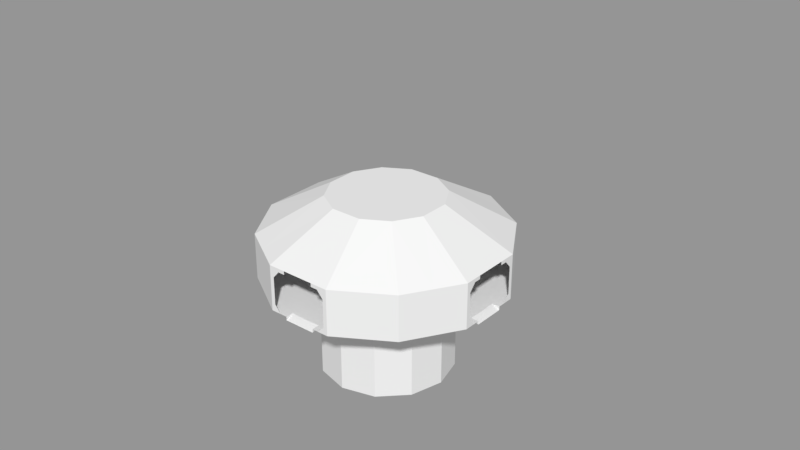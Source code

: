 # Source: internals2.blend  (saved by Blender 2.78.0; exported with 4.5.12 LTS)
import bpy
from mathutils import Matrix  # noqa: F401  (used for matrix-valued properties, if any)

bpy.ops.wm.read_factory_settings(use_empty=True)
scene = bpy.context.scene
scene.name = 'Scene'

# ---- collections
col_collection_2 = bpy.data.collections.new('Collection 2'); scene.collection.children.link(col_collection_2)

# ---- meshes
me_plane_001 = bpy.data.meshes.new('Plane.001')
me_plane_001.from_pydata([(12.0, 2.15, 1.611), (12.0, 2.516, 1.611), (12.0, -2.15, 2.321), (12.0, -1.403, 2.967), (12.0, -2.15, 1.598), (12.0, -2.516, 0.0), (12.0, 1.403, 2.967), (12.0, 2.15, 2.321), (12.0, -2.516, 2.967), (12.0, -2.516, 3.372), (2.321, -2.15, 12.0), (2.967, -1.403, 12.0), (2.967, 2.15, 12.0), (2.967, 1.403, 12.0), (2.321, 2.15, 12.0), (12.0, 2.15, 2.967), (3.372, 2.15, 12.0), (8.739, 2.15, 8.739), (0.0, -2.516, 12.0), (3.372, -2.516, 12.0), (0.0, 2.516, 12.0), (8.739, -2.516, 8.739), (12.0, 2.516, 4.361e-09), (2.967, -2.516, 12.0), (12.0, 2.15, 3.372), (5.843, 2.15, 3.373), (3.373, 2.15, 5.843), (0.0, 2.15, 6.747), (6.747, 2.15, 0.0), (0.0, 0.578, 6.995), (3.622, 0.578, 6.091), (6.091, 0.578, 3.622), (6.995, 0.578, 0.0), (0.0, 2.15, 6.995), (3.622, 2.15, 6.091), (6.995, 2.15, 0.0), (6.091, 2.15, 3.622), (6.747, 0.578, 0.0), (0.0, 0.578, 6.747), (3.373, 0.578, 5.843), (5.843, 0.578, 3.373), (5.843, 11.98, 3.373), (3.373, 11.98, 5.843), (0.0, 11.98, 6.747), (6.747, 11.98, 0.0), (0.0, 11.98, 0.0), (0.1959, 1.948, 6.946), (3.426, 1.948, 6.14), (3.426, 0.7799, 6.14), (0.1959, 0.7799, 6.946), (3.764, 1.948, 5.948), (5.948, 1.948, 3.764), (5.948, 0.7799, 3.764), (3.764, 0.7799, 5.948), (6.14, 1.948, 3.426), (6.946, 1.948, 0.1959), (6.946, 0.7799, 0.1959), (6.14, 0.7799, 3.426), (0.195, 0.7799, 6.694), (0.195, 1.948, 6.694), (3.178, 1.948, 5.895), (3.178, 0.7799, 5.895), (3.516, 0.7799, 5.7), (3.516, 1.948, 5.7), (5.7, 1.948, 3.516), (5.7, 0.7799, 3.516), (5.895, 0.7799, 3.178), (5.895, 1.948, 3.178), (6.694, 1.948, 0.195), (6.694, 0.7799, 0.195), (0.0, -6.204, 0.0), (4.117, -6.204, 4.117), (5.605, -6.204, 0.0), (0.0, -6.204, 5.605), (5.605, -6.204, 1.575), (1.575, -6.204, 5.605), (6.056, -2.516, 10.37), (10.37, -2.516, 6.056), (9.749, 2.15, 0.0), (10.5, 2.15, 0.0), (11.25, 2.15, 0.0), (8.998, 2.15, 0.0), (8.248, 2.15, 0.0), (7.497, 2.15, 0.0), (12.0, 2.15, 1.611), (6.315, 2.15, 1.611), (6.722, 2.15, 3.223), (7.602, 2.15, 3.073), (8.482, 2.15, 2.922), (9.361, 2.15, 2.772), (10.24, 2.15, 2.621), (11.12, 2.15, 2.471), (11.19, 2.15, 1.611), (10.38, 2.15, 1.611), (9.564, 2.15, 1.611), (8.751, 2.15, 1.611), (7.939, 2.15, 1.611), (7.127, 2.15, 1.611), (12.0, 2.516, 1.611), (0.0, 2.15, 11.25), (1.611, 2.15, 6.593), (0.0, 2.15, 8.998), (0.0, 2.15, 9.749), (1.611, 2.15, 6.315), (0.0, 2.15, 7.497), (0.0, 2.15, 8.248), (0.0, 2.15, 10.5), (1.611, 2.15, 12.0), (3.223, 2.15, 6.722), (3.073, 2.15, 7.602), (2.922, 2.15, 8.482), (2.772, 2.15, 9.361), (2.621, 2.15, 10.24), (2.471, 2.15, 11.12), (1.611, 2.15, 11.19), (1.611, 2.15, 10.38), (1.611, 2.15, 9.564), (1.611, 2.15, 8.751), (1.611, 2.15, 7.939), (1.611, 2.15, 7.127), (1.611, 2.516, 12.0), (2.321, -2.516, 12.0), (1.612, -2.516, 12.0), (1.612, -2.15, 12.0), (12.0, -2.516, 1.526), (12.0, -2.516, 1.598)], [], [(86, 25, 85, 97, 96, 95, 94, 93, 92, 84, 7, 91, 90, 89, 88, 87), (13, 14, 12), (19, 23, 11, 13, 12, 16), (2, 4, 125, 8), (3, 2, 8), (6, 3, 8, 9, 24, 15), (6, 15, 7), (11, 23, 10), (16, 17, 21, 76, 19), (17, 24, 9, 77, 21), (30, 48, 49, 29), (53, 62, 63, 50), (52, 51, 64, 65), (51, 50, 63, 64), (37, 40, 66, 69), (21, 77, 9, 74, 71), (40, 31, 30, 39), (27, 43, 42, 26, 103), (26, 42, 41, 25), (25, 41, 44, 28, 85), (44, 41, 42, 43, 45), (56, 55, 68, 69), (25, 85, 28, 68, 67), (57, 66, 67, 54), (34, 47, 48, 30), (33, 46, 47, 34, 100), (29, 49, 46, 33), (34, 50, 51, 36), (36, 51, 52, 31), (31, 52, 53, 30), (30, 53, 50, 34), (32, 56, 57, 31), (35, 55, 56, 32), (98, 92, 80, 22), (31, 57, 54, 36), (38, 27, 59, 58), (47, 46, 59, 60), (26, 39, 61, 60), (39, 30, 29, 38), (39, 26, 63, 62), (26, 25, 64, 63), (25, 40, 65, 64), (40, 39, 62, 65), (40, 25, 67, 66), (28, 37, 69, 68), (55, 54, 67, 68), (39, 38, 58, 61), (48, 47, 60, 61), (49, 58, 59, 46), (19, 75, 73, 18, 122, 121, 23), (5, 72, 74, 9, 8, 125, 124), (70, 73, 75, 71, 74, 72), (21, 71, 75, 19, 76), (12, 14, 113, 112, 111, 110, 109, 108, 26), (25, 86, 87, 88, 89, 90, 91, 7, 15), (99, 114, 120, 20), (15, 24, 17, 16, 12, 26, 25), (37, 32, 31, 40), (36, 54, 55, 35), (92, 93, 94, 95, 96, 97, 85, 28, 83, 82, 81, 78, 79, 80), (98, 1, 0, 84, 92), (27, 103, 26, 60, 59), (27, 103, 119, 118, 117, 116, 115, 114, 99, 106, 102, 101, 105, 104), (114, 107, 120), (107, 114, 115, 116, 117, 118, 119, 103, 26, 108, 109, 110, 111, 112, 113, 14), (121, 10, 23), (122, 123, 10, 121)])
_uv = me_plane_001.uv_layers.new(name='UVMap')
_uv.uv.foreach_set('vector', [0.6943, 0.6816, 0.71, 0.6924, 0.6758, 0.7119, 0.6631, 0.7002, 0.6504, 0.6875, 0.6387, 0.6748, 0.626, 0.6631, 0.6143, 0.6504, 0.6006, 0.6377, 0.5879, 0.625, 0.5986, 0.6143, 0.6152, 0.625, 0.6309, 0.6367, 0.6465, 0.6475, 0.6631, 0.6592, 0.6787, 0.6709, 0.6611, 0.4746, 0.6904, 0.4502, 0.6904, 0.4746, 0.5117, 0.4902, 0.5117, 0.4746, 0.5537, 0.4746, 0.6611, 0.4746, 0.6904, 0.4746, 0.6904, 0.4902, 0.5312, 0.04004, 0.5312, 0.06771, 0.5176, 0.06788, 0.5176, 0.01562, 0.5605, 0.01562, 0.5312, 0.04004, 0.5176, 0.01562, 0.668, 0.01562, 0.5605, 0.01562, 0.5176, 0.01562, 0.5176, 0.0, 0.6963, 0.0, 0.6963, 0.01562, 0.668, 0.01562, 0.6963, 0.01562, 0.6963, 0.04004, 0.5537, 0.4746, 0.5117, 0.4746, 0.5254, 0.4502, 0.0, 0.7432, 0.251, 0.7432, 0.251, 1.0, 0.1279, 1.0, 0.0, 1.0, 0.251, 0.7432, 0.501, 0.7432, 0.501, 1.0, 0.3789, 1.0, 0.251, 1.0, 0.3799, 0.8613, 0.3721, 0.8691, 0.2441, 0.8691, 0.2363, 0.8613, 0.335, 0.8838, 0.3213, 0.8838, 0.3213, 0.8389, 0.335, 0.8389, 0.4488, 0.7252, 0.4936, 0.7252, 0.4936, 0.7387, 0.4488, 0.7387, 0.3818, 0.8066, 0.3818, 0.9248, 0.3682, 0.9248, 0.3682, 0.8066, 0.4033, 0.8086, 0.4033, 0.9434, 0.3955, 0.9355, 0.3955, 0.8164, 0.3548, 0.3684, 0.2517, 0.4307, 0.1487, 0.493, 0.06072, 0.2153, 0.1582, 0.1582, 0.2627, 0.7891, 0.2666, 0.7764, 0.3936, 0.8213, 0.3896, 0.834, 0.002649, 0.499, 0.3794, 0.499, 0.3794, 0.6328, 0.00265, 0.6328, 0.002066, 0.5659, 0.00265, 0.6328, 0.3794, 0.6328, 0.3794, 0.7666, 0.002649, 0.7666, 0.002649, 0.7666, 0.3794, 0.7666, 0.3794, 0.9005, 0.00265, 0.9005, 0.0003137, 0.7667, 0.7577, 0.611, 0.723, 0.7404, 0.6283, 0.8351, 0.499, 0.8697, 0.499, 0.611, 0.3887, 0.5361, 0.3975, 0.5801, 0.3877, 0.582, 0.3799, 0.5381, 0.3184, 0.9453, 0.3184, 0.875, 0.3184, 0.8115, 0.3262, 0.8193, 0.3262, 0.9375, 0.375, 0.8506, 0.375, 0.8369, 0.4199, 0.8369, 0.4199, 0.8506, 0.3799, 0.9219, 0.3721, 0.9141, 0.3721, 0.8691, 0.3799, 0.8613, 0.2363, 0.9219, 0.2441, 0.9141, 0.3721, 0.9141, 0.3799, 0.9219, 0.2998, 0.9219, 0.2363, 0.8613, 0.2441, 0.8691, 0.2441, 0.9141, 0.2363, 0.9219, 0.3242, 0.9297, 0.3164, 0.9219, 0.3164, 0.8037, 0.3242, 0.7959, 0.3242, 0.7959, 0.3164, 0.8037, 0.2715, 0.8037, 0.2637, 0.7959, 0.2637, 0.7959, 0.2715, 0.8037, 0.2715, 0.9219, 0.2637, 0.9297, 0.2637, 0.9297, 0.2715, 0.9219, 0.3164, 0.9219, 0.3242, 0.9297, 0.3252, 0.79, 0.333, 0.7979, 0.333, 0.9258, 0.3252, 0.9336, 0.3857, 0.79, 0.3779, 0.7979, 0.333, 0.7979, 0.3252, 0.79, 0.7393, 0.7275, 0.7051, 0.7275, 0.708, 0.665, 0.7393, 0.665, 0.3252, 0.9336, 0.333, 0.9258, 0.3779, 0.9258, 0.3857, 0.9336, 0.4403, 0.9007, 0.3801, 0.9007, 0.3878, 0.893, 0.4326, 0.893, 0.3672, 0.9043, 0.2402, 0.9111, 0.2412, 0.9023, 0.3594, 0.8936, 0.3801, 0.7668, 0.4403, 0.7668, 0.4326, 0.7745, 0.3878, 0.7745, 0.3896, 0.834, 0.3936, 0.8213, 0.4844, 0.9326, 0.4756, 0.9365, 0.4209, 0.9268, 0.3604, 0.9268, 0.3682, 0.9189, 0.4131, 0.9189, 0.3604, 0.9268, 0.3604, 0.793, 0.3682, 0.8008, 0.3682, 0.9189, 0.3604, 0.793, 0.4209, 0.793, 0.4131, 0.8008, 0.3682, 0.8008, 0.4209, 0.793, 0.4209, 0.9268, 0.4131, 0.9189, 0.4131, 0.8008, 0.4258, 0.8467, 0.3652, 0.8467, 0.373, 0.8389, 0.418, 0.8389, 0.2793, 0.7939, 0.3398, 0.7939, 0.332, 0.8018, 0.2871, 0.8018, 0.3848, 0.8037, 0.3779, 0.9316, 0.3672, 0.9238, 0.376, 0.8057, 0.4403, 0.7668, 0.4403, 0.9007, 0.4326, 0.893, 0.4326, 0.7745, 0.3701, 0.7861, 0.415, 0.7861, 0.415, 0.7998, 0.3701, 0.7998, 0.3018, 0.874, 0.3037, 0.8643, 0.3477, 0.8721, 0.3457, 0.8818, 0.4983, 0.1296, 0.2153, 0.06072, 0.2153, 0.0003137, 0.4983, 0.0003138, 0.4983, 0.06214, 0.4983, 0.0893, 0.4983, 0.1141, 0.000314, 0.4983, 0.0003137, 0.2153, 0.06072, 0.2153, 0.1296, 0.4983, 0.1141, 0.4983, 0.06159, 0.4983, 0.05882, 0.4983, 0.0003137, 0.0003137, 0.2153, 0.0003137, 0.2153, 0.06072, 0.1582, 0.1582, 0.06072, 0.2153, 0.0003137, 0.2153, 0.3684, 0.3548, 0.1582, 0.1582, 0.2153, 0.06072, 0.493, 0.1487, 0.4307, 0.2517, 0.8867, 0.6045, 0.8975, 0.6143, 0.8809, 0.625, 0.8643, 0.6367, 0.8496, 0.6475, 0.834, 0.6592, 0.8184, 0.6709, 0.8018, 0.6816, 0.7852, 0.6924, 0.71, 0.6924, 0.6943, 0.6816, 0.6787, 0.6709, 0.6631, 0.6592, 0.6465, 0.6475, 0.6309, 0.6367, 0.6152, 0.625, 0.5986, 0.6143, 0.6094, 0.6045, 0.6796, 0.8704, 0.7414, 0.8704, 0.7402, 0.9045, 0.6785, 0.9024, 0.6094, 0.6045, 0.6152, 0.5977, 0.748, 0.5664, 0.8799, 0.5977, 0.8867, 0.6045, 0.7852, 0.6924, 0.71, 0.6924, 0.1309, 0.8135, 0.127, 0.8047, 0.2666, 0.7764, 0.2627, 0.7891, 0.3857, 0.9336, 0.3779, 0.9258, 0.3779, 0.7979, 0.3857, 0.79, 0.6006, 0.6377, 0.6143, 0.6504, 0.626, 0.6631, 0.6387, 0.6748, 0.6504, 0.6875, 0.6631, 0.7002, 0.6758, 0.7119, 0.6455, 0.7305, 0.6328, 0.7197, 0.6211, 0.708, 0.6094, 0.6963, 0.5986, 0.6846, 0.5869, 0.6729, 0.5752, 0.6621, 0.6816, 0.7578, 0.6816, 0.7578, 0.6816, 0.7715, 0.6816, 0.7715, 0.6504, 0.7715, 0.3801, 0.9007, 0.3801, 0.8368, 0.3801, 0.7668, 0.3878, 0.7745, 0.3878, 0.893, 0.8506, 0.7305, 0.8203, 0.7119, 0.833, 0.7002, 0.8457, 0.6875, 0.8584, 0.6748, 0.8701, 0.6631, 0.8818, 0.6504, 0.8955, 0.6377, 0.9209, 0.6621, 0.9082, 0.6729, 0.8975, 0.6846, 0.8867, 0.6963, 0.875, 0.708, 0.8633, 0.7197, 0.6777, 0.5996, 0.6904, 0.6279, 0.6777, 0.6338, 0.9072, 0.625, 0.8955, 0.6377, 0.8818, 0.6504, 0.8701, 0.6631, 0.8584, 0.6748, 0.8457, 0.6875, 0.833, 0.7002, 0.8203, 0.7119, 0.7852, 0.6924, 0.8018, 0.6816, 0.8184, 0.6709, 0.834, 0.6592, 0.8496, 0.6475, 0.8643, 0.6367, 0.8809, 0.625, 0.8975, 0.6143, 0.5117, 0.4499, 0.5254, 0.4502, 0.5117, 0.4746, 0.5117, 0.4229, 0.5254, 0.4231, 0.5254, 0.4502, 0.5117, 0.4499])
me_plane_001.use_remesh_preserve_volume = False
me_plane_001.use_remesh_preserve_attributes = False
me_plane_001.use_mirror_vertex_groups = False
me_plane_001.update()
me_plane_012 = bpy.data.meshes.new('Plane.012')
me_plane_012.from_pydata([(-0.2168, -2.15, -2.321), (-0.2168, -1.403, -2.967), (-0.2168, -2.15, -1.611), (-0.2168, -2.516, -1.611), (-0.2168, 1.403, -2.967), (-0.2168, 2.15, -2.321), (-0.2168, 2.15, -1.611), (-0.2168, 2.516, -1.611), (-0.2168, -2.15, 2.321), (-0.2168, -1.403, 2.967), (-0.2168, -2.15, 1.611), (-0.2168, -2.516, 1.611), (-0.2168, 1.403, 2.967), (-0.2168, 2.15, 2.321), (-0.2168, 2.15, 1.611), (-0.2168, 2.516, 1.611), (0.2168, -2.15, -2.321), (0.2168, -1.403, -2.967), (0.2168, -2.15, -1.611), (0.2168, -2.516, -1.611), (0.2168, 1.403, -2.967), (0.2168, 2.15, -2.321), (0.2168, 2.15, -1.611), (0.2168, 2.516, -1.611), (0.2168, -2.15, 2.321), (0.2168, -1.403, 2.967), (0.2168, -2.15, 1.611), (0.2168, -2.516, 1.611), (0.2168, 1.403, 2.967), (0.2168, 2.15, 2.321), (0.2168, 2.15, 1.611), (0.2168, 2.516, 1.611)], [], [(16, 17, 20, 21, 22, 23, 31, 30, 29, 28, 25, 24, 26, 27, 19, 18), (13, 29, 30, 14), (4, 20, 17, 1), (9, 25, 28, 12), (5, 21, 20, 4), (11, 27, 26, 10), (0, 16, 18, 2), (3, 19, 27, 11), (12, 28, 29, 13), (8, 24, 25, 9), (10, 26, 24, 8), (6, 22, 21, 5), (1, 17, 16, 0), (2, 18, 19, 3), (7, 23, 22, 6), (14, 30, 31, 15), (0, 2, 3, 11, 10, 8, 9, 12, 13, 14, 15, 7, 6, 5, 4, 1), (15, 31, 23, 7)])
_uv = me_plane_012.uv_layers.new(name='UVMap')
_uv.uv.foreach_set('vector', [0.05535, 0.4678, 0.0008176, 0.4047, 0.0008177, 0.1678, 0.05535, 0.1047, 0.1153, 0.1047, 0.1153, 0.07385, 0.3873, 0.07385, 0.3873, 0.1047, 0.4472, 0.1047, 0.5018, 0.1678, 0.5018, 0.4047, 0.4472, 0.4678, 0.3873, 0.4678, 0.3873, 0.4987, 0.1153, 0.4987, 0.1153, 0.4678, 0.7975, 0.963, 0.7975, 0.9264, 0.8574, 0.9264, 0.8574, 0.963, 0.3804, 0.9633, 0.3804, 0.9999, 0.1434, 0.9999, 0.1434, 0.9633, 0.4772, 0.963, 0.4772, 0.9264, 0.7141, 0.9264, 0.7141, 0.963, 0.4637, 0.9633, 0.4637, 0.9999, 0.3804, 0.9999, 0.3804, 0.9633, 0.303, 0.963, 0.303, 0.9264, 0.3339, 0.9264, 0.3339, 0.963, 0.06006, 0.9633, 0.06006, 0.9999, 0.0001277, 0.9999, 0.0001277, 0.9633, 0.031, 0.963, 0.031, 0.9264, 0.303, 0.9264, 0.303, 0.963, 0.7141, 0.963, 0.7141, 0.9264, 0.7975, 0.9264, 0.7975, 0.963, 0.3938, 0.963, 0.3938, 0.9264, 0.4772, 0.9264, 0.4772, 0.963, 0.3339, 0.963, 0.3339, 0.9264, 0.3938, 0.9264, 0.3938, 0.963, 0.5237, 0.9633, 0.5237, 0.9999, 0.4637, 0.9999, 0.4637, 0.9633, 0.1434, 0.9633, 0.1434, 0.9999, 0.06006, 0.9999, 0.06006, 0.9633, 0.0001277, 0.963, 0.0001277, 0.9264, 0.031, 0.9264, 0.031, 0.963, 0.5545, 0.9633, 0.5545, 0.9999, 0.5237, 0.9999, 0.5237, 0.9633, 0.8574, 0.9633, 0.8574, 0.9999, 0.8265, 0.9999, 0.8265, 0.9633, 0.05466, 0.5322, 0.1146, 0.5322, 0.1146, 0.5013, 0.3866, 0.5013, 0.3866, 0.5322, 0.4465, 0.5322, 0.5011, 0.5953, 0.5011, 0.8322, 0.4465, 0.8953, 0.3866, 0.8953, 0.3866, 0.9261, 0.1146, 0.9261, 0.1146, 0.8953, 0.05466, 0.8953, 0.0001277, 0.8322, 0.0001277, 0.5953, 0.8265, 0.9633, 0.8265, 0.9999, 0.5545, 0.9999, 0.5545, 0.9633])
me_plane_012.use_remesh_preserve_volume = False
me_plane_012.use_remesh_preserve_attributes = False
me_plane_012.use_mirror_vertex_groups = False
me_plane_012.update()
me_plane_011 = bpy.data.meshes.new('Plane.011')
me_plane_011.from_pydata([(-3.752, -2.15, 4.038), (-3.077, -2.15, 4.258), (0.662, -2.15, 5.472), (-4.366, -1.403, 3.839), (4.992, -2.15, 1.636), (2.681, -2.15, 4.816), (-5.0, -2.15, 2.321), (-5.0, -1.403, 2.967), (-0.01314, -2.15, 5.253), (5.789, -1.403, 0.539), (4.992, -2.516, 1.636), (3.098, -2.15, 4.242), (3.098, -2.516, 4.242), (-5.0, -2.15, 1.611), (-5.0, -2.516, 1.611), (1.276, -1.403, 5.672), (-0.01314, -2.516, 5.253), (-3.077, -2.516, 4.258), (5.409, -2.15, 1.062), (2.301, -1.403, 5.339), (1.578, -1.403, 4.857), (0.9225, -2.15, 4.671), (0.2474, -2.15, 4.451), (0.2474, -2.516, 4.451), (-4.131, -1.403, 3.002), (-3.492, -2.15, 3.236), (-2.817, -2.15, 3.456), (-2.817, -2.516, 3.456), (5.107, -1.403, 0.0), (4.727, -2.15, 0.566), (4.31, -2.15, 1.14), (4.31, -2.516, 1.14), (1.999, -2.15, 4.321), (2.416, -2.15, 3.747), (2.416, -2.516, 3.747), (-4.157, -2.15, 2.321), (-4.157, -2.15, 1.611), (-4.157, -2.516, 1.611), (-3.752, 2.15, 4.038), (-3.077, 2.15, 4.258), (0.662, 2.15, 5.472), (-4.366, 1.403, 3.839), (4.992, 2.15, 1.636), (2.681, 2.15, 4.816), (-5.0, 2.15, 2.321), (-5.0, 1.403, 2.967), (-0.01314, 2.15, 5.253), (5.789, 1.403, 0.539), (4.992, 2.516, 1.636), (3.098, 2.15, 4.242), (3.098, 2.516, 4.242), (-5.0, 2.15, 1.611), (-5.0, 2.516, 1.611), (1.276, 1.403, 5.672), (-0.01314, 2.516, 5.253), (-3.077, 2.516, 4.258), (5.409, 2.15, 1.062), (2.301, 1.403, 5.339), (1.578, 1.403, 4.857), (0.9225, 2.15, 4.671), (0.2474, 2.15, 4.451), (0.2474, 2.516, 4.451), (-4.131, 1.403, 3.002), (-3.492, 2.15, 3.236), (-2.817, 2.15, 3.456), (-2.817, 2.516, 3.456), (5.107, 1.403, 0.0), (4.727, 2.15, 0.566), (4.31, 2.15, 1.14), (4.31, 2.516, 1.14), (1.999, 2.15, 4.321), (2.416, 2.15, 3.747), (2.416, 2.516, 3.747), (-4.157, 2.15, 2.321), (-4.157, 2.15, 1.611), (-4.157, 2.516, 1.611), (4.31, 2.516, 1.192e-07), (4.727, 2.15, 0.0), (4.727, -2.15, -5.96e-08), (4.31, -2.516, 0.0), (4.31, -2.15, 0.0), (4.31, 2.15, 0.0), (-4.157, -2.516, 0.0), (-4.157, 2.516, 0.0), (-5.0, 2.516, 0.0), (-5.0, -2.516, 0.0)], [], [(68, 69, 76, 81), (30, 80, 79, 31), (4, 18, 29, 30), (26, 36, 35, 25), (48, 50, 72, 69), (19, 57, 43, 49, 11, 5), (2, 21, 22, 8), (4, 11, 49, 42), (32, 33, 22, 21), (53, 15, 2, 8, 46, 40), (45, 62, 24, 7), (12, 11, 4, 10), (6, 35, 36, 13), (59, 40, 46, 60), (66, 67, 77), (60, 71, 70, 59), (42, 68, 67, 56), (19, 5, 32, 20), (1, 26, 25, 0), (11, 12, 34, 33), (67, 68, 81, 77), (15, 20, 21, 2), (8, 22, 23, 16), (7, 24, 35, 6), (3, 41, 38, 39, 1, 0), (13, 36, 37, 14), (8, 16, 17, 1), (3, 0, 25, 24), (1, 17, 27, 26), (39, 38, 63, 64), (47, 66, 28, 9), (9, 28, 29, 18), (47, 9, 18, 4, 42, 56), (4, 30, 31, 10), (73, 74, 64, 63), (65, 61, 54, 55), (39, 46, 8, 1), (23, 27, 17, 16), (26, 27, 37, 36), (24, 25, 35), (22, 33, 34, 23), (20, 32, 21), (69, 72, 61, 65, 75, 83, 76), (19, 20, 58, 57), (57, 58, 70, 43), (43, 70, 71, 49), (49, 71, 72, 50), (49, 50, 48, 42), (44, 51, 74, 73), (53, 40, 59, 58), (46, 54, 61, 60), (75, 52, 84, 83), (45, 44, 73, 62), (51, 52, 75, 74), (3, 24, 62, 41), (41, 62, 63, 38), (39, 64, 65, 55), (47, 56, 67, 66), (11, 33, 32, 5), (42, 48, 69, 68), (54, 46, 39, 55), (20, 15, 53, 58), (37, 27, 23, 34, 31, 79, 82), (10, 31, 34, 12), (64, 74, 75, 65), (62, 73, 63), (60, 61, 72, 71), (58, 59, 70), (14, 37, 82, 85), (28, 78, 29), (78, 80, 30, 29)])
_uv = me_plane_011.uv_layers.new(name='UVMap')
_uv.uv.foreach_set('vector', [0.335, 0.3291, 0.3135, 0.3291, 0.3135, 0.2627, 0.335, 0.2627, 0.3291, 0.3525, 0.3955, 0.3525, 0.3955, 0.374, 0.3291, 0.374, 0.3262, 0.1973, 0.3682, 0.1982, 0.3672, 0.248, 0.3252, 0.2471, 0.3262, 0.3574, 0.3262, 0.2236, 0.3506, 0.2568, 0.3506, 0.3242, 0.008789, 0.9189, 0.1016, 0.791, 0.1357, 0.8154, 0.04199, 0.9443, 0.3359, 0.4258, 0.1709, 0.4258, 0.127, 0.3877, 0.127, 0.3467, 0.3799, 0.3467, 0.3799, 0.3877, 0.3779, 0.09863, 0.377, 0.1484, 0.335, 0.1475, 0.3359, 0.09766, 0.3799, 0.1562, 0.3799, 0.3467, 0.127, 0.3467, 0.127, 0.1562, 0.3936, 0.3477, 0.4277, 0.3721, 0.293, 0.3721, 0.3271, 0.3477, 0.3242, 0.4268, 0.1582, 0.4268, 0.1143, 0.3896, 0.1143, 0.3477, 0.3682, 0.3477, 0.3682, 0.3896, 0.2773, 0.7852, 0.3281, 0.7852, 0.3281, 0.9502, 0.2773, 0.9502, 0.4014, 0.3467, 0.3799, 0.3467, 0.3799, 0.1562, 0.4014, 0.1562, 0.3389, 0.334, 0.3887, 0.335, 0.3877, 0.377, 0.3379, 0.376, 0.3184, 0.291, 0.3174, 0.2412, 0.3594, 0.2402, 0.3604, 0.29, 0.2812, 0.9609, 0.207, 1.0, 0.207, 0.9609, 0.2939, 0.127, 0.4277, 0.127, 0.3945, 0.1514, 0.3271, 0.1514, 0.3613, 0.2041, 0.3633, 0.2539, 0.3213, 0.2549, 0.3203, 0.2051, 0.3184, 0.6123, 0.2598, 0.6143, 0.2588, 0.5645, 0.3184, 0.5615, 0.3066, 0.2295, 0.3057, 0.1797, 0.3477, 0.1787, 0.3486, 0.2275, 0.3809, 0.1748, 0.3594, 0.1758, 0.3574, 0.126, 0.3789, 0.125, 0.377, 0.3379, 0.3525, 0.3711, 0.3525, 0.3037, 0.377, 0.3037, 0.252, 0.5381, 0.252, 0.5898, 0.1924, 0.5869, 0.1934, 0.5371, 0.3457, 0.1416, 0.3447, 0.1914, 0.3232, 0.1914, 0.3242, 0.1416, 0.4248, 0.7803, 0.4756, 0.7803, 0.4727, 0.8398, 0.4229, 0.8379, 0.1582, 0.07812, 0.3242, 0.07812, 0.3682, 0.1162, 0.3682, 0.1582, 0.1143, 0.1582, 0.1143, 0.1162, 0.3379, 0.3535, 0.3877, 0.3545, 0.3877, 0.376, 0.3379, 0.375, 0.1143, 0.3477, 0.09277, 0.3477, 0.09277, 0.1582, 0.1143, 0.1582, 0.375, 0.8438, 0.3164, 0.8457, 0.3154, 0.7959, 0.375, 0.793, 0.3711, 0.2461, 0.3496, 0.2471, 0.3477, 0.1973, 0.3691, 0.1963, 0.3398, 0.2959, 0.2979, 0.2939, 0.2988, 0.2451, 0.3408, 0.2461, 0.2441, 0.748, 0.2441, 0.7998, 0.0791, 0.7998, 0.0791, 0.748, 0.3428, 0.5322, 0.3428, 0.583, 0.2832, 0.5801, 0.2842, 0.5303, 0.1709, 0.07715, 0.3359, 0.07715, 0.3799, 0.1152, 0.3799, 0.1562, 0.127, 0.1562, 0.127, 0.1152, 0.3516, 0.1406, 0.3496, 0.1904, 0.3281, 0.1895, 0.3291, 0.1396, 0.3291, 0.292, 0.3535, 0.2588, 0.3535, 0.3926, 0.3291, 0.3584, 0.3936, 0.8301, 0.2422, 0.7812, 0.2549, 0.7412, 0.4062, 0.79, 0.3682, 0.1582, 0.3682, 0.3477, 0.1143, 0.3477, 0.1143, 0.1582, 0.5664, 0.6484, 0.5654, 0.8379, 0.5156, 0.8379, 0.5166, 0.6475, 0.3623, 0.3643, 0.3408, 0.3643, 0.3408, 0.2305, 0.3623, 0.2305, 0.2451, 0.9668, 0.1953, 1.0, 0.1953, 0.9336, 0.2812, 0.3623, 0.415, 0.3623, 0.415, 0.3838, 0.2812, 0.3838, 0.0332, 0.9502, 0.06641, 1.0, 0.0, 1.0, 0.04199, 0.9443, 0.1357, 0.8154, 0.2422, 0.7812, 0.3936, 0.8301, 0.46, 0.9209, 0.46, 1.0, 0.04199, 1.0, 0.2217, 0.7949, 0.2217, 0.7432, 0.3877, 0.7432, 0.3877, 0.7949, 0.2842, 0.5908, 0.2842, 0.5391, 0.3438, 0.542, 0.3418, 0.5918, 0.1377, 0.1494, 0.1387, 0.09961, 0.1807, 0.1006, 0.1797, 0.1504, 0.1328, 0.293, 0.1338, 0.2432, 0.1553, 0.2441, 0.1543, 0.293, 0.127, 0.3467, 0.1055, 0.3467, 0.1055, 0.1562, 0.127, 0.1562, 0.3027, 0.3848, 0.3008, 0.3428, 0.3506, 0.3418, 0.3516, 0.3828, 0.2002, 0.5527, 0.2588, 0.5518, 0.2598, 0.6016, 0.2002, 0.6045, 0.3467, 0.2354, 0.3682, 0.2354, 0.3701, 0.2842, 0.3486, 0.2852, 0.46, 0.9209, 0.501, 0.9209, 0.501, 1.0, 0.46, 1.0, 0.2773, 0.8682, 0.2754, 0.8105, 0.3252, 0.8086, 0.3281, 0.8682, 0.3379, 0.3232, 0.3379, 0.3018, 0.3877, 0.2998, 0.3877, 0.3223, 0.07227, 0.7969, 0.07227, 0.7461, 0.2373, 0.7461, 0.2373, 0.7969, 0.2422, 0.8584, 0.2422, 0.8076, 0.3018, 0.8105, 0.2998, 0.8604, 0.2979, 0.2881, 0.2988, 0.2383, 0.3203, 0.2393, 0.3193, 0.2891, 0.2959, 0.748, 0.3545, 0.7471, 0.3555, 0.7969, 0.2959, 0.7998, 0.3193, 0.1572, 0.3174, 0.1074, 0.3594, 0.1064, 0.3613, 0.1562, 0.3174, 0.2139, 0.3389, 0.2139, 0.3398, 0.2637, 0.3184, 0.2637, 0.3896, 0.3477, 0.3682, 0.3477, 0.3682, 0.1582, 0.3896, 0.1582, 0.2686, 0.627, 0.2686, 0.5752, 0.4336, 0.5752, 0.4336, 0.627, 0.7334, 0.5527, 0.8184, 0.6143, 0.8643, 0.7559, 0.832, 0.8555, 0.7119, 0.9434, 0.6592, 0.9434, 0.6592, 0.5527, 0.5107, 0.6455, 0.5605, 0.6465, 0.5596, 0.8369, 0.5098, 0.835, 0.3389, 0.4043, 0.3389, 0.2695, 0.3604, 0.2695, 0.3604, 0.4043, 0.1367, 0.9668, 0.1855, 0.9336, 0.1855, 1.0, 0.2881, 0.3906, 0.2881, 0.3691, 0.4229, 0.3691, 0.4229, 0.3906, 0.0332, 0.5547, 0.0, 0.5059, 0.06738, 0.5059, 0.6777, 0.502, 0.6777, 0.5518, 0.583, 0.5518, 0.583, 0.502, 0.3203, 0.5625, 0.2803, 0.5898, 0.2617, 0.5625, 0.3711, 0.3672, 0.3711, 0.3916, 0.3037, 0.3916, 0.3379, 0.3672])
me_plane_011.use_remesh_preserve_volume = False
me_plane_011.use_remesh_preserve_attributes = False
me_plane_011.use_mirror_vertex_groups = False
me_plane_011.update()
me_plane_005 = bpy.data.meshes.new('Plane.005')
me_plane_005.from_pydata([(-4.0, 1.403, -2.967), (-4.0, 2.15, -2.321), (-4.0, 2.15, -1.611), (-4.0, 2.516, -1.611), (-2.967, 1.403, -2.967), (-1.611, 2.516, -1.611), (-2.321, 2.15, -2.321), (-1.611, 2.15, -2.321), (-2.967, 1.403, -4.0), (-2.321, 2.15, -4.0), (-1.611, 2.15, -4.0), (-1.611, 2.516, -4.0), (-2.321, 2.15, -1.611), (-4.0, -1.403, -2.967), (-4.0, -2.15, -2.321), (-4.0, -2.15, -1.611), (-4.0, -2.516, -1.611), (-2.967, -1.403, -2.967), (-1.611, -2.516, -1.611), (-2.321, -2.15, -2.321), (-1.611, -2.15, -2.321), (-2.967, -1.403, -4.0), (-2.321, -2.15, -4.0), (-1.611, -2.15, -4.0), (-1.611, -2.516, -4.0), (-2.321, -2.15, -1.611), (6.827e-08, 2.516, -1.562), (2.384e-07, -2.516, -4.0), (2.384e-07, 2.516, -4.0), (2.842e-14, -2.516, -4.768e-07), (-1.611, -2.516, -5.96e-07), (-1.785e-08, 2.516, 0.0), (-1.611, 2.516, -5.96e-07), (-4.0, 2.516, -1.311e-06), (-4.0, -2.516, -1.311e-06)], [], [(18, 16, 34, 30), (18, 30, 29, 27, 24), (17, 4, 0, 13), (9, 10, 7, 12, 6), (6, 1, 0, 4), (10, 11, 5, 7), (4, 8, 9, 6), (4, 17, 21, 8), (7, 5, 12), (5, 3, 2, 12), (19, 17, 13, 14), (23, 20, 18, 24), (17, 19, 22, 21), (20, 25, 18), (18, 25, 15, 16), (22, 19, 25, 20, 23), (19, 14, 15, 25), (3, 5, 32, 33), (12, 2, 1, 6), (28, 26, 31, 32, 5, 11)])
_uv = me_plane_005.uv_layers.new(name='UVMap')
_uv.uv.foreach_set('vector', [0.752, 0.25, 0.752, 0.01367, 0.9121, 0.01367, 0.9121, 0.25, 0.752, 0.25, 0.9121, 0.25, 0.9121, 0.4111, 0.5146, 0.4111, 0.5146, 0.25, 0.3115, 0.8359, 0.0, 0.8359, 0.0, 0.7207, 0.3115, 0.7207, 0.3809, 0.2783, 0.4365, 0.334, 0.3047, 0.4658, 0.1934, 0.4658, 0.249, 0.4102, 0.498, 0.8135, 0.498, 1.0, 0.3887, 1.0, 0.3887, 0.8848, 0.4697, 0.2646, 0.4863, 0.3027, 0.2432, 0.4092, 0.2998, 0.3408, 0.3843, 0.821, 0.4991, 0.821, 0.4991, 0.9307, 0.3125, 0.9307, 0.0, 0.8379, 0.3115, 0.8379, 0.3115, 0.9531, 0.0, 0.9531, 0.2559, 0.3037, 0.1865, 0.2471, 0.2559, 0.1914, 0.2432, 0.4092, 0.0, 0.3027, 0.0166, 0.2646, 0.1875, 0.3408, 0.0002788, 0.6753, 0.11, 0.7471, 0.11, 0.8619, 0.0002789, 0.8619, 0.0166, 0.1465, 0.1865, 0.2217, 0.2432, 0.29, 0.0, 0.1836, 0.0, 0.5859, 0.1094, 0.5137, 0.1094, 0.7002, 0.0, 0.7002, 0.2578, 0.2383, 0.2578, 0.3496, 0.1895, 0.2939, 0.2432, 0.29, 0.2988, 0.2217, 0.4688, 0.1465, 0.4854, 0.1836, 0.1182, 0.2764, 0.25, 0.4082, 0.3066, 0.4639, 0.1943, 0.4639, 0.0625, 0.332, 0.25, 0.4082, 0.3818, 0.2764, 0.4385, 0.332, 0.3066, 0.4639, 0.3008, 1.0, 0.3008, 0.6992, 0.498, 0.6992, 0.498, 1.0, 0.1934, 0.4658, 0.06152, 0.334, 0.1172, 0.2783, 0.249, 0.4102, 0.0, 0.5068, 0.3066, 0.5068, 0.498, 0.5068, 0.498, 0.6992, 0.3008, 0.6992, 0.0, 0.6992])
me_plane_005.use_remesh_preserve_volume = False
me_plane_005.use_remesh_preserve_attributes = False
me_plane_005.use_mirror_vertex_groups = False
me_plane_005.update()
me_plane_003 = bpy.data.meshes.new('Plane.003')
me_plane_003.from_pydata([(-2.339, -1.403, -3.594), (-2.339, -2.15, -2.948), (-2.339, -2.15, -2.238), (-2.339, -2.516, -2.238), (-2.339, 1.403, -3.594), (-2.339, 2.15, -2.948), (-2.339, 2.15, -2.238), (-2.339, 2.516, -2.238), (-2.339, -1.403, 2.339), (-2.339, -2.15, 1.694), (-2.339, -2.15, 0.9837), (-2.339, -2.516, 0.9837), (-2.339, 1.403, 2.339), (-2.339, 2.15, 1.694), (-2.339, 2.15, 0.9837), (-2.339, 2.516, 0.9837), (-0.069, -1.403, -3.142), (-0.3162, -2.15, -2.545), (-0.5878, -2.15, -1.889), (-0.5878, -2.516, -1.889), (-0.069, 1.403, -3.142), (-0.3162, 2.15, -2.545), (-0.5878, 2.15, -1.889), (-0.5878, 2.516, -1.889), (-2.092, -2.15, 1.743), (-1.821, -2.15, 1.087), (-1.821, -2.516, 1.087), (-2.092, 2.15, 1.743), (-1.821, 2.15, 1.087), (-1.821, 2.516, 1.087), (1.856, -1.403, -1.856), (1.399, -2.15, -1.399), (0.8972, -2.15, -0.8972), (0.8972, -2.516, -0.8972), (1.856, 1.403, -1.856), (1.399, 2.15, -1.399), (0.8972, 2.15, -0.8972), (0.8972, 2.516, -0.8972), (-1.883, -2.15, 1.883), (-1.381, -2.15, 1.381), (-1.381, -2.516, 1.381), (-1.883, 2.15, 1.883), (-1.381, 2.15, 1.381), (-1.381, 2.516, 1.381), (3.142, -1.403, 0.06899), (2.545, -2.15, 0.3162), (1.889, -2.15, 0.5878), (1.889, -2.516, 0.5878), (3.142, 1.403, 0.06899), (2.545, 2.15, 0.3162), (1.889, 2.15, 0.5878), (1.889, 2.516, 0.5878), (-1.743, -2.15, 2.092), (-1.087, -2.15, 1.821), (-1.087, -2.516, 1.821), (-1.743, 2.15, 2.092), (-1.087, 2.15, 1.821), (-1.087, 2.516, 1.821), (3.594, -1.403, 2.339), (2.948, -2.15, 2.339), (2.238, -2.15, 2.339), (2.238, -2.516, 2.339), (3.594, 1.403, 2.339), (2.948, 2.15, 2.339), (2.238, 2.15, 2.339), (2.238, 2.516, 2.339), (-1.694, -2.15, 2.339), (-0.9837, -2.15, 2.339), (-0.9837, -2.516, 2.339), (-1.694, 2.15, 2.339), (-0.9837, 2.15, 2.339), (-0.9837, 2.516, 2.339)], [], [(49, 63, 64, 50), (34, 30, 44, 48), (55, 41, 42, 56), (5, 4, 20, 21), (9, 8, 24), (12, 13, 27), (59, 45, 46, 60), (53, 39, 38, 52), (2, 3, 19, 18), (4, 0, 16, 20), (7, 6, 22, 23), (55, 56, 70, 69), (14, 15, 29, 28), (26, 40, 33, 19), (0, 1, 17, 16), (11, 10, 25, 26), (57, 51, 65, 71), (26, 25, 39, 40), (35, 36, 22, 21), (20, 16, 30, 34), (50, 36, 35, 49), (41, 27, 28, 42), (21, 20, 34, 35), (12, 27, 41), (23, 22, 36, 37), (28, 29, 43, 42), (14, 28, 27, 13), (22, 6, 5, 21), (25, 24, 38, 39), (16, 17, 31, 30), (24, 8, 38), (24, 25, 10, 9), (18, 19, 33, 32), (38, 8, 52), (32, 33, 47, 46), (40, 39, 53, 54), (7, 23, 29, 15), (17, 1, 2, 18), (32, 46, 45, 31), (35, 34, 48, 49), (12, 41, 55), (67, 53, 52, 66), (37, 36, 50, 51), (42, 43, 57, 56), (23, 37, 43, 29), (30, 31, 45, 44), (44, 58, 62, 48), (18, 32, 31, 17), (44, 45, 59, 58), (52, 8, 66), (3, 11, 26, 19), (51, 57, 43, 37), (46, 47, 61, 60), (54, 53, 67, 68), (40, 54, 47, 33), (54, 68, 61, 47), (49, 48, 62, 63), (12, 55, 69), (51, 50, 64, 65), (56, 57, 71, 70)])
_uv = me_plane_003.uv_layers.new(name='UVMap')
_uv.uv.foreach_set('vector', [0.06055, 0.1338, 0.1289, 0.03125, 0.1592, 0.06055, 0.09961, 0.1494, 0.25, 1.0, 0.25, 0.8008, 0.375, 0.8008, 0.375, 1.0, 0.3145, 0.2607, 0.3408, 0.2607, 0.3535, 0.3291, 0.3018, 0.3291, 0.0, 0.007812, 0.05859, 0.0, 0.05859, 0.1387, 0.0, 0.1309, 0.3848, 0.877, 0.3262, 0.8691, 0.3848, 0.8623, 0.3193, 0.9404, 0.3115, 0.8818, 0.3262, 0.8818, 0.4033, 0.1299, 0.3252, 0.2246, 0.2988, 0.1914, 0.3672, 0.1094, 0.2002, 0.2764, 0.2002, 0.335, 0.125, 0.3174, 0.125, 0.2939, 0.541, 1.0, 0.5146, 1.0, 0.5146, 0.874, 0.541, 0.874, 0.0, 1.0, 0.0, 0.8008, 0.125, 0.8008, 0.125, 1.0, 0.5068, 0.5156, 0.5361, 0.5156, 0.5361, 0.6328, 0.5068, 0.6328, 0.3994, 0.3262, 0.4141, 0.3926, 0.3613, 0.3926, 0.376, 0.3262, 0.3232, 0.2275, 0.3232, 0.2061, 0.3545, 0.2061, 0.3545, 0.2275, 0.6084, 0.627, 0.6084, 0.5947, 0.7969, 0.5576, 0.7969, 0.6641, 0.3613, 0.3848, 0.3057, 0.3691, 0.3242, 0.251, 0.3809, 0.252, 0.5342, 0.9639, 0.5127, 0.9639, 0.5127, 0.9316, 0.5342, 0.9316, 0.07422, 0.9697, 0.2529, 0.8955, 0.2734, 1.0, 0.08105, 1.0, 0.5342, 0.752, 0.5127, 0.752, 0.5127, 0.7207, 0.5342, 0.7207, 0.03613, 0.2549, 0.0791, 0.2549, 0.09961, 0.3594, 0.06055, 0.375, 0.125, 1.0, 0.125, 0.8008, 0.25, 0.8008, 0.25, 1.0, 0.09961, 0.1494, 0.0791, 0.2549, 0.03613, 0.2549, 0.06055, 0.1338, 0.3066, 0.2998, 0.332, 0.2998, 0.3447, 0.3691, 0.2939, 0.3691, 0.6247, 0.2712, 0.6833, 0.2636, 0.6833, 0.4021, 0.6247, 0.3946, 0.3164, 0.8027, 0.3242, 0.8613, 0.3086, 0.8613, 0.5068, 0.6328, 0.5361, 0.6328, 0.5361, 0.751, 0.5068, 0.751, 0.3516, 0.291, 0.3516, 0.3135, 0.3203, 0.3135, 0.3203, 0.291, 0.2988, 0.2646, 0.3496, 0.2646, 0.3359, 0.334, 0.3115, 0.334, 0.09961, 0.3594, 0.1592, 0.4482, 0.1289, 0.4785, 0.06055, 0.375, 0.1787, 0.3164, 0.1035, 0.2988, 0.1035, 0.2754, 0.1787, 0.2578, 0.8926, 0.2402, 0.8359, 0.2393, 0.8223, 0.1211, 0.8779, 0.1074, 0.3945, 0.6992, 0.3359, 0.6924, 0.3945, 0.6846, 0.1104, 0.2637, 0.1855, 0.2461, 0.1855, 0.3047, 0.1104, 0.2881, 0.541, 0.874, 0.5146, 0.874, 0.5146, 0.749, 0.541, 0.749, 0.3818, 0.7949, 0.3232, 0.7871, 0.3818, 0.7793, 0.541, 0.749, 0.5146, 0.749, 0.5146, 0.623, 0.541, 0.623, 0.5342, 0.9248, 0.5127, 0.9248, 0.5127, 0.8936, 0.5342, 0.8936, 0.0, 0.7266, 0.1045, 0.7471, 0.03027, 0.9258, 0.0, 0.9189, 0.3926, 0.2529, 0.3135, 0.3477, 0.2871, 0.3154, 0.3555, 0.2334, 0.29, 0.2812, 0.3584, 0.2002, 0.3955, 0.2197, 0.3164, 0.3145, 0.6247, 0.1322, 0.6833, 0.1247, 0.6833, 0.2631, 0.6247, 0.2556, 0.3213, 0.7783, 0.3291, 0.8369, 0.3135, 0.8369, 0.1904, 0.1699, 0.1904, 0.2285, 0.1152, 0.2109, 0.1152, 0.1865, 0.5068, 0.751, 0.5361, 0.751, 0.5361, 0.8701, 0.5068, 0.8701, 0.3564, 0.2666, 0.3564, 0.2881, 0.3252, 0.2881, 0.3252, 0.2666, 0.1045, 0.7471, 0.1934, 0.8066, 0.05664, 0.9434, 0.03027, 0.9258, 0.6904, 0.4004, 0.627, 0.3857, 0.6416, 0.251, 0.7061, 0.249, 0.375, 0.8008, 0.5, 0.8008, 0.5, 1.0, 0.375, 1.0, 0.292, 0.2314, 0.3604, 0.1504, 0.3975, 0.1699, 0.3184, 0.2646, 0.1943, 0.2607, 0.1299, 0.2627, 0.1104, 0.1289, 0.1729, 0.1113, 0.3994, 0.6221, 0.3408, 0.6143, 0.3994, 0.6074, 0.7969, 0.9424, 0.6084, 0.9043, 0.6084, 0.873, 0.7969, 0.835, 0.2529, 0.8955, 0.07422, 0.9697, 0.05664, 0.9434, 0.1934, 0.8066, 0.541, 0.623, 0.5146, 0.623, 0.5146, 0.4971, 0.541, 0.4971, 0.5342, 0.7344, 0.5127, 0.7344, 0.5127, 0.7021, 0.5342, 0.7021, 0.6084, 0.7656, 0.6084, 0.7334, 0.7969, 0.6963, 0.7969, 0.8027, 0.6475, 0.7109, 0.6475, 0.6797, 0.8359, 0.6416, 0.8359, 0.749, 0.4429, 0.007787, 0.5015, 0.0002498, 0.5015, 0.1387, 0.4429, 0.1312, 0.3584, 0.8184, 0.3652, 0.877, 0.3506, 0.877, 0.5068, 0.8701, 0.5361, 0.8701, 0.5361, 0.9873, 0.5068, 0.9873, 0.3936, 0.3057, 0.3936, 0.3281, 0.3613, 0.3281, 0.3613, 0.3057])
me_plane_003.use_remesh_preserve_volume = False
me_plane_003.use_remesh_preserve_attributes = False
me_plane_003.use_mirror_vertex_groups = False
me_plane_003.update()
me_plane = bpy.data.meshes.new('Plane')
me_plane.from_pydata([(0.4042, -2.516, -1.611), (0.4042, 2.516, -1.611), (0.4042, -2.516, 1.611), (0.4042, 2.516, 1.611), (-5.0, -1.403, -2.967), (-5.0, -2.516, -1.611), (-0.4042, -2.516, -1.611), (-0.4042, 2.516, -1.611), (-0.4042, -2.516, 1.611), (0.0, 2.516, 1.611), (-5.0, -1.403, -2.967), (-5.0, -2.516, -1.611), (-5.0, -1.403, -2.967), (-5.0, -2.516, -1.611), (-5.0, -1.403, -2.967), (-5.0, -2.516, -1.611), (0.4042, 2.516, -1.611), (0.4042, -2.516, -1.611), (0.4042, 2.516, 1.611), (0.4042, -2.516, 1.611), (-5.0, 1.403, -2.967), (-5.0, 2.516, -1.611), (-0.4042, 2.516, -1.611), (-0.4042, -2.516, -1.611), (-0.4042, -2.516, 1.611), (-5.0, 1.403, -2.967), (-5.0, 2.516, -1.611), (-5.0, 1.403, -2.967), (-5.0, 2.516, -1.611), (-5.0, 1.403, -2.967), (-5.0, 2.516, -1.611), (0.4042, -2.516, 1.611), (0.4042, 2.516, 1.611), (0.4042, -2.516, -1.611), (0.4042, 2.516, -1.611), (-0.4042, -2.15, 1.682), (0.0, -2.15, 1.716), (-0.4042, -1.403, 2.967), (-0.4042, -2.15, 2.321), (-5.0, -1.403, 2.967), (-5.0, -2.15, 2.321), (-0.4042, -1.403, 2.327), (-0.4042, -0.7069, 2.327), (-0.4042, -0.2999, 2.085), (-0.4042, -2.15, 1.611), (-5.0, -2.15, 1.611), (-5.0, -2.516, 1.611), (0.0, -2.15, 1.611), (-0.3256, -2.15, 1.716), (-0.3256, -0.2999, 2.119), (-0.3256, -0.7069, 2.362), (-0.3256, -1.403, 2.362), (-0.4042, -2.516, 1.611), (-0.4042, -2.516, -1.611), (-0.4042, 2.516, -1.611), (-5.0, -1.403, 2.967), (-5.0, -2.516, 1.611), (-5.0, -1.403, 2.967), (-5.0, -2.516, 1.611), (-5.0, -1.403, 2.967), (-5.0, -2.516, 1.611), (0.4042, 2.516, 1.611), (0.4042, -2.516, 1.611), (0.4042, 2.516, -1.611), (0.4042, -2.516, -1.611), (-0.4042, 2.15, 1.682), (-0.4042, 1.403, 2.967), (-0.4042, 2.15, 2.321), (-5.0, 1.403, 2.967), (-5.0, 2.15, 2.321), (-0.4042, 1.403, 2.327), (-0.4042, 0.7069, 2.327), (-0.4042, 0.2999, 2.085), (-0.4042, 2.15, 1.611), (-5.0, 2.15, 1.611), (-5.0, 2.516, 1.611), (-0.3256, 2.15, 1.716), (-0.3256, 0.2999, 2.119), (-0.3256, 0.7069, 2.362), (-0.3256, 1.403, 2.362), (-0.4042, -2.516, 1.611), (-0.4042, 2.516, -1.611), (-0.4042, -2.516, -1.611), (-5.0, 1.403, 2.967), (-5.0, 2.516, 1.611), (-5.0, 1.403, 2.967), (-5.0, 2.516, 1.611), (-5.0, 1.403, 2.967), (-5.0, 2.516, 1.611), (0.4042, -2.516, -1.611), (0.4042, 2.516, -1.611), (0.4042, -2.516, 1.611), (0.4042, 2.516, 1.611), (-5.0, -1.403, -2.967), (-5.0, -2.516, -1.611), (-0.4042, -2.516, -1.611), (-0.4042, 2.516, -1.611), (-0.4042, -2.516, 1.611), (-5.0, -1.403, -2.967), (-5.0, -2.516, -1.611), (-5.0, -1.403, -2.967), (-5.0, -2.516, -1.611), (-5.0, -1.403, -2.967), (-5.0, -2.516, -1.611), (0.4042, 2.516, -1.611), (0.4042, -2.516, -1.611), (0.4042, 2.516, 1.611), (0.4042, -2.516, 1.611), (-5.0, 1.403, -2.967), (-5.0, 2.516, -1.611), (-0.4042, 2.516, -1.611), (-0.4042, -2.516, -1.611), (-0.4042, -2.516, 1.611), (-5.0, 1.403, -2.967), (-5.0, 2.516, -1.611), (-5.0, 1.403, -2.967), (-5.0, 2.516, -1.611), (-5.0, 1.403, -2.967), (-5.0, 2.516, -1.611), (0.4042, -2.516, 1.611), (0.4042, 2.516, 1.611), (0.4042, -2.516, -1.611), (0.4042, 2.516, -1.611), (-5.0, -1.403, 2.967), (-5.0, -2.516, 1.611), (-0.4042, -2.516, 1.611), (-0.4042, -2.516, -1.611), (-0.4042, 2.516, -1.611), (-5.0, -1.403, 2.967), (-5.0, -2.516, 1.611), (-5.0, -1.403, 2.967), (-5.0, -2.516, 1.611), (-5.0, -1.403, 2.967), (-5.0, -2.516, 1.611), (0.4042, 2.516, 1.611), (0.4042, -2.516, 1.611), (0.4042, 2.516, -1.611), (0.4042, -2.516, -1.611), (-5.0, 1.403, 2.967), (-5.0, 2.516, 1.611), (-0.4042, -2.516, 1.611), (-0.4042, 2.516, -1.611), (-0.4042, -2.516, -1.611), (-5.0, 1.403, 2.967), (-5.0, 2.516, 1.611), (-5.0, 1.403, 2.967), (-5.0, 2.516, 1.611), (-5.0, 1.403, 2.967), (-5.0, 2.516, 1.611), (-5.0, 2.516, -5.96e-08), (-5.0, -2.516, -5.96e-08), (-5.96e-08, 2.15, 1.611), (0.0, 2.516, -5.96e-08), (-2.98e-08, 2.15, 1.716), (-8.941e-08, 1.403, 2.362), (-2.98e-08, 0.2999, 2.119), (-8.941e-08, -0.2999, 2.119), (-8.941e-08, -0.7069, 2.362), (-8.941e-08, 0.7069, 2.362), (0.0, -2.516, -5.96e-08), (0.0, -2.516, 1.611), (-8.941e-08, -1.403, 2.362), (-5.0, 2.15, 1.682), (-0.4042, 2.516, 1.611), (-0.4042, -2.516, 1.611)], [(4, 10), (5, 11), (10, 12), (11, 13), (12, 14), (13, 15), (20, 25), (21, 26), (25, 27), (26, 28), (27, 29), (28, 30), (39, 55), (46, 56), (55, 57), (56, 58), (57, 59), (58, 60), (68, 83), (75, 84), (83, 85), (84, 86), (85, 87), (86, 88), (93, 98), (94, 99), (98, 100), (99, 101), (100, 102), (101, 103), (108, 113), (109, 114), (113, 115), (114, 116), (115, 117), (116, 118), (123, 128), (124, 129), (128, 130), (129, 131), (130, 132), (131, 133), (138, 143), (139, 144), (143, 145), (144, 146), (145, 147), (146, 148)], [(77, 78, 158, 155), (78, 79, 154, 158), (75, 163, 73, 74), (49, 156, 157, 50), (49, 77, 155, 156), (43, 42, 37, 66, 71, 72), (79, 76, 153, 154), (66, 70, 71), (73, 151, 153, 76, 65), (66, 67, 65, 70), (37, 38, 40, 39), (50, 157, 161, 51), (40, 38, 35, 44, 45), (41, 51, 48, 35), (43, 49, 50, 42), (42, 50, 51, 41), (45, 44, 164, 46), (66, 37, 39, 68), (42, 41, 37), (43, 72, 77, 49), (51, 161, 36, 48), (38, 37, 41, 35), (66, 68, 69, 67), (69, 162, 65, 67), (70, 65, 76, 79), (72, 71, 78, 77), (71, 70, 79, 78), (160, 159, 150, 46, 164), (152, 9, 163, 75, 149), (36, 47, 44, 35, 48), (65, 162, 74, 73), (73, 163, 9, 151), (164, 44, 47, 160)])
_uv = me_plane.uv_layers.new(name='UVMap')
_uv.uv.foreach_set('vector', [0.2256, 0.709, 0.2256, 0.6631, 0.2646, 0.6631, 0.2646, 0.709, 0.2256, 0.6631, 0.2256, 0.5967, 0.2646, 0.5967, 0.2646, 0.6631, 0.5, 0.04883, 0.0, 0.04883, 0.0, 0.0957, 0.5, 0.0957, 0.2256, 0.7676, 0.2646, 0.7676, 0.2646, 0.8135, 0.2256, 0.8135, 0.2256, 0.7676, 0.2256, 0.709, 0.2646, 0.709, 0.2646, 0.7676, 0.2119, 0.7695, 0.1865, 0.8115, 0.1201, 0.8838, 0.1201, 0.5928, 0.1865, 0.665, 0.2119, 0.707, 0.2256, 0.5967, 0.2256, 0.5029, 0.2646, 0.5029, 0.2646, 0.5967, 0.1201, 0.5928, 0.1865, 0.5928, 0.1865, 0.665, 0.2207, 0.5723, 0.2695, 0.5723, 0.2695, 0.582, 0.2305, 0.582, 0.2207, 0.5781, 0.1201, 0.5928, 0.1865, 0.5146, 0.2539, 0.5146, 0.1865, 0.5928, 0.5, 0.3945, 0.5, 0.5, 0.0, 0.5, 0.0, 0.3945, 0.2256, 0.8135, 0.2646, 0.8135, 0.2646, 0.8799, 0.2256, 0.8799, 0.0, 0.03613, 0.5, 0.03613, 0.5, 0.1162, 0.499, 0.1162, 0.0, 0.1162, 0.2158, 0.8818, 0.2256, 0.8799, 0.2256, 0.9746, 0.2158, 0.9775, 0.2158, 0.7656, 0.2256, 0.7676, 0.2256, 0.8135, 0.2158, 0.8105, 0.2158, 0.8135, 0.2256, 0.8135, 0.2256, 0.8799, 0.2158, 0.8799, 0.5, 0.08496, 0.0, 0.08496, 0.0, 0.04688, 0.5, 0.04688, 0.5, 0.1035, 0.5, 0.3945, 0.0, 0.3945, 0.0, 0.1035, 0.1865, 0.8115, 0.1865, 0.8838, 0.1201, 0.8838, 0.2158, 0.7676, 0.2158, 0.709, 0.2256, 0.709, 0.2256, 0.7676, 0.2256, 0.8799, 0.2646, 0.8799, 0.2656, 0.9746, 0.2256, 0.9746, 0.1875, 0.9619, 0.1201, 0.8838, 0.1865, 0.8838, 0.2539, 0.9619, 0.5, 0.1035, 0.0, 0.1035, 0.0, 0.0, 0.5, 0.0, 0.5, 0.03906, 0.5, 0.1152, 0.0, 0.1152, 0.0, 0.03906, 0.2158, 0.5957, 0.2158, 0.499, 0.2256, 0.5029, 0.2256, 0.5967, 0.2158, 0.7129, 0.2158, 0.665, 0.2256, 0.6631, 0.2256, 0.709, 0.2158, 0.6631, 0.2158, 0.5967, 0.2256, 0.5967, 0.2256, 0.6631, 0.5, 0.6064, 0.5, 0.7744, 0.0, 0.7744, 0.0, 0.6064, 0.4785, 0.6064, 0.7471, 0.501, 1.0, 0.501, 1.0, 0.5412, 1.0, 0.999, 0.7471, 0.999, 0.2656, 0.9746, 0.2656, 0.9834, 0.2158, 0.9834, 0.2158, 0.9775, 0.2256, 0.9746, 0.0, 0.1152, 0.5, 0.1152, 0.5, 0.1328, 0.0, 0.1328, 0.2207, 0.5723, 0.2207, 0.5371, 0.2695, 0.5371, 0.2695, 0.5723, 0.3066, 0.9834, 0.2656, 0.9834, 0.2656, 0.9453, 0.3066, 0.9453])
me_plane.use_remesh_preserve_volume = False
me_plane.use_remesh_preserve_attributes = False
me_plane.use_mirror_vertex_groups = False
me_plane.update()

# ---- objects
ob_central_room = bpy.data.objects.new('Central Room', me_plane_001)
ob_cap = bpy.data.objects.new('Cap', me_plane_012)
ob_small_room = bpy.data.objects.new('Small Room', me_plane_011)
ob_intersection = bpy.data.objects.new('Intersection', me_plane_005)
ob_corner = bpy.data.objects.new('Corner', me_plane_003)
ob_straight = bpy.data.objects.new('Straight', me_plane)

# ---- transforms, parenting, visibility, modifiers, constraints
ob_central_room.location = (0.0, 0.0, 0.0)
ob_central_room.rotation_euler = (-4.712, -0.0, 0.0)
ob_central_room.scale = (-0.2464, -0.2464, -0.2464)
ob_central_room.lineart.crease_threshold = 0.0
_m = ob_central_room.modifiers.new('Mirror', 'MIRROR')
_m.use_axis = (True, False, True)
_m.use_clip = True
ob_cap.location = (0.0, 0.0, 0.0)
ob_cap.rotation_euler = (-4.712, -0.0, 0.0)
ob_cap.scale = (-0.2464, -0.2464, -0.2464)
ob_cap.hide_viewport = True
ob_cap.lineart.crease_threshold = 0.0
ob_small_room.location = (0.0, 0.0, 0.0)
ob_small_room.rotation_euler = (-4.712, -0.0, 0.0)
ob_small_room.scale = (-0.2464, -0.2464, -0.2464)
ob_small_room.hide_viewport = True
ob_small_room.lineart.crease_threshold = 0.0
_m = ob_small_room.modifiers.new('Mirror', 'MIRROR')
_m.use_axis = (False, False, True)
_m.use_clip = True
ob_intersection.location = (0.0, 0.0, 0.0)
ob_intersection.rotation_euler = (-4.712, -0.0, 3.142)
ob_intersection.scale = (-0.2464, -0.2464, -0.2464)
ob_intersection.hide_viewport = True
ob_intersection.lineart.crease_threshold = 0.0
_m = ob_intersection.modifiers.new('Mirror', 'MIRROR')
_m.use_axis = (True, False, True)
_m.use_clip = True
ob_corner.location = (0.0, 0.0, 0.0)
ob_corner.rotation_euler = (-4.712, -0.0, 0.0)
ob_corner.scale = (-0.2464, -0.2464, -0.2464)
ob_corner.hide_viewport = True
ob_corner.lineart.crease_threshold = 0.0
ob_straight.location = (0.0, 0.0, 0.0)
ob_straight.rotation_euler = (-4.712, -0.0, 1.571)
ob_straight.scale = (-0.2464, -0.2464, -0.2464)
ob_straight.hide_viewport = True
ob_straight.lineart.crease_threshold = 0.0
_m = ob_straight.modifiers.new('Mirror', 'MIRROR')
_m.use_axis = (True, False, True)
_m.use_clip = True

# ---- collection membership
col_collection_2.objects.link(ob_central_room)
col_collection_2.objects.link(ob_cap)
col_collection_2.objects.link(ob_small_room)
col_collection_2.objects.link(ob_intersection)
col_collection_2.objects.link(ob_corner)
col_collection_2.objects.link(ob_straight)

# ---- scene / render settings (as saved in the file)
scene.frame_start = 1; scene.frame_end = 250; scene.frame_set(0)
scene.render.engine = 'BLENDER_EEVEE_NEXT'
scene.render.resolution_percentage = 50
scene.render.dither_intensity = 0.0
scene.cycles.use_denoising = False
scene.cycles.samples = 128
scene.cycles.sampling_pattern = 'TABULATED_SOBOL'
scene.cycles.light_sampling_threshold = 0.0
scene.cycles.use_adaptive_sampling = False
scene.cycles.use_light_tree = False
scene.cycles.blur_glossy = 0.0
scene.cycles.sample_clamp_indirect = 0.0
scene.view_settings.view_transform = 'Standard'
bpy.context.view_layer.update()

# ---- added for rendering (the .blend has no active camera and no usable light): camera, sun + grey world if the file has none
cam_auto = bpy.data.cameras.new('AutoCamera')
cam_auto.lens = 50.0
cam_auto.sensor_width = 36.0
cam_auto.clip_end = 1000.0
ob_auto_camera = bpy.data.objects.new('AutoCamera', cam_auto)
scene.collection.objects.link(ob_auto_camera)
ob_auto_camera.location = (14.874, -17.3756, 12.4197)
ob_auto_camera.rotation_euler = (1.09748, -7.21219e-08, 0.694738)
scene.camera = ob_auto_camera
light_auto_sun = bpy.data.lights.new('AutoSun', 'SUN')
light_auto_sun.energy = 3.0
light_auto_sun.angle = 0.0523599
ob_auto_sun = bpy.data.objects.new('AutoSun', light_auto_sun)
scene.collection.objects.link(ob_auto_sun)
ob_auto_sun.rotation_euler = (0.872665, 0.174533, 0.523599)
if scene.world is None:
    world_auto = bpy.data.worlds.new('AutoWorld')
    world_auto.color = (0.3, 0.3, 0.3)
    scene.world = world_auto
bpy.context.view_layer.update()
